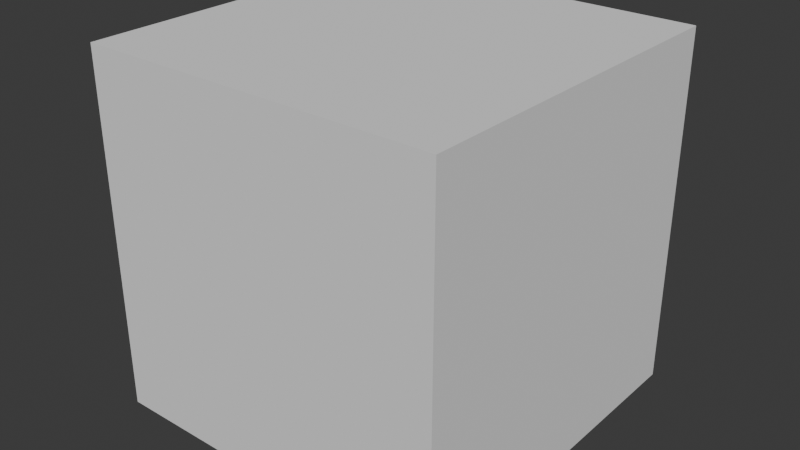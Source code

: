 # Source: case2.blend  (saved by Blender 4.5.90; exported with 4.5.12 LTS)
import bpy
from mathutils import Matrix  # noqa: F401  (used for matrix-valued properties, if any)

bpy.ops.wm.read_factory_settings(use_empty=True)
scene = bpy.context.scene
scene.name = 'Scene'

# ---- collections
col_collection = bpy.data.collections.new('Collection'); scene.collection.children.link(col_collection)

# ---- world
world_world = bpy.data.worlds.new('World'); scene.world = world_world
world_world.use_nodes = True; world_world.node_tree.nodes.clear()
_N = world_world.node_tree.nodes; _L = world_world.node_tree.links
n0 = _N.new('ShaderNodeOutputWorld'); n0.name = 'World Output'; n0.location = (200, 100)
n1 = _N.new('ShaderNodeBackground'); n1.name = 'Background'; n1.location = (-200, 100)
n1.inputs[0].default_value = (0.05088, 0.05088, 0.05088, 1.0)
_L.new(n1.outputs[0], n0.inputs[0])
n0.is_active_output = True
world_world.color = (0.05088, 0.05088, 0.05088)
world_world.sun_shadow_jitter_overblur = 0.0

# ---- meshes
me_cube_001 = bpy.data.meshes.new('Cube.001')
me_cube_001.from_pydata([(-1.0, -1.0, -1.0), (-1.0, -1.0, 1.0), (-1.0, 1.0, -1.0), (-1.0, 1.0, 1.0), (1.0, -1.0, -1.0), (1.0, -1.0, 1.0), (1.0, 1.0, -1.0), (1.0, 1.0, 1.0)], [], [(0, 1, 3, 2), (2, 3, 7, 6), (6, 7, 5, 4), (4, 5, 1, 0), (2, 6, 4, 0), (7, 3, 1, 5)])
_uv = me_cube_001.uv_layers.new(name='UVMap')
_uv.uv.foreach_set('vector', [0.375, 0.0, 0.625, 0.0, 0.625, 0.25, 0.375, 0.25, 0.375, 0.25, 0.625, 0.25, 0.625, 0.5, 0.375, 0.5, 0.375, 0.5, 0.625, 0.5, 0.625, 0.75, 0.375, 0.75, 0.375, 0.75, 0.625, 0.75, 0.625, 1.0, 0.375, 1.0, 0.125, 0.5, 0.375, 0.5, 0.375, 0.75, 0.125, 0.75, 0.625, 0.5, 0.875, 0.5, 0.875, 0.75, 0.625, 0.75])
me_cube_001.update()
me_cylinder = bpy.data.meshes.new('Cylinder')
me_cylinder.from_pydata([(0.0, 1.0, -1.0), (0.0, 1.0, 1.0), (0.1951, 0.9808, -1.0), (0.1951, 0.9808, 1.0), (0.3827, 0.9239, -1.0), (0.3827, 0.9239, 1.0), (0.5556, 0.8315, -1.0), (0.5556, 0.8315, 1.0), (0.7071, 0.7071, -1.0), (0.7071, 0.7071, 1.0), (0.8315, 0.5556, -1.0), (0.8315, 0.5556, 1.0), (0.9239, 0.3827, -1.0), (0.9239, 0.3827, 1.0), (1.981, 0.1951, -1.0), (1.981, 0.1951, 1.0), (2.0, 0.0, -1.0), (2.0, 0.0, 1.0), (1.981, -0.1951, -1.0), (1.981, -0.1951, 1.0), (0.9239, -0.3827, -1.0), (0.9239, -0.3827, 1.0), (0.8315, -0.5556, -1.0), (0.8315, -0.5556, 1.0), (0.7071, -0.7071, -1.0), (0.7071, -0.7071, 1.0), (0.5556, -0.8315, -1.0), (0.5556, -0.8315, 1.0), (0.3827, -0.9239, -1.0), (0.3827, -0.9239, 1.0), (0.1951, -0.9808, -1.0), (0.1951, -0.9808, 1.0), (0.0, -1.0, -1.0), (0.0, -1.0, 1.0), (-0.1951, -0.9808, -1.0), (-0.1951, -0.9808, 1.0), (-0.3827, -0.9239, -1.0), (-0.3827, -0.9239, 1.0), (-0.5556, -0.8315, -1.0), (-0.5556, -0.8315, 1.0), (-0.7071, -0.7071, -1.0), (-0.7071, -0.7071, 1.0), (-0.8315, -0.5556, -1.0), (-0.8315, -0.5556, 1.0), (-0.9239, -0.3827, -1.0), (-0.9239, -0.3827, 1.0), (-1.981, -0.1951, -1.0), (-1.981, -0.1951, 1.0), (-2.0, 0.0, -1.0), (-2.0, 0.0, 1.0), (-1.981, 0.1951, -1.0), (-1.981, 0.1951, 1.0), (-0.9239, 0.3827, -1.0), (-0.9239, 0.3827, 1.0), (-0.8315, 0.5556, -1.0), (-0.8315, 0.5556, 1.0), (-0.7071, 0.7071, -1.0), (-0.7071, 0.7071, 1.0), (-0.5556, 0.8315, -1.0), (-0.5556, 0.8315, 1.0), (-0.3827, 0.9239, -1.0), (-0.3827, 0.9239, 1.0), (-0.1951, 0.9808, -1.0), (-0.1951, 0.9808, 1.0)], [], [(0, 1, 3, 2), (2, 3, 5, 4), (4, 5, 7, 6), (6, 7, 9, 8), (8, 9, 11, 10), (10, 11, 13, 12), (12, 13, 15, 14), (14, 15, 17, 16), (16, 17, 19, 18), (18, 19, 21, 20), (20, 21, 23, 22), (22, 23, 25, 24), (24, 25, 27, 26), (26, 27, 29, 28), (28, 29, 31, 30), (30, 31, 33, 32), (32, 33, 35, 34), (34, 35, 37, 36), (36, 37, 39, 38), (38, 39, 41, 40), (40, 41, 43, 42), (42, 43, 45, 44), (44, 45, 47, 46), (46, 47, 49, 48), (48, 49, 51, 50), (50, 51, 53, 52), (52, 53, 55, 54), (54, 55, 57, 56), (56, 57, 59, 58), (58, 59, 61, 60), (3, 1, 63, 61, 59, 57, 55, 53, 51, 49, 47, 45, 43, 41, 39, 37, 35, 33, 31, 29, 27, 25, 23, 21, 19, 17, 15, 13, 11, 9, 7, 5), (60, 61, 63, 62), (62, 63, 1, 0), (0, 2, 4, 6, 8, 10, 12, 14, 16, 18, 20, 22, 24, 26, 28, 30, 32, 34, 36, 38, 40, 42, 44, 46, 48, 50, 52, 54, 56, 58, 60, 62)])
_uv = me_cylinder.uv_layers.new(name='UVMap')
_uv.uv.foreach_set('vector', [1.0, 0.5, 1.0, 1.0, 0.9688, 1.0, 0.9688, 0.5, 0.9688, 0.5, 0.9688, 1.0, 0.9375, 1.0, 0.9375, 0.5, 0.9375, 0.5, 0.9375, 1.0, 0.9062, 1.0, 0.9062, 0.5, 0.9062, 0.5, 0.9062, 1.0, 0.875, 1.0, 0.875, 0.5, 0.875, 0.5, 0.875, 1.0, 0.8438, 1.0, 0.8438, 0.5, 0.8438, 0.5, 0.8438, 1.0, 0.8125, 1.0, 0.8125, 0.5, 0.8125, 0.5, 0.8125, 1.0, 0.7812, 1.0, 0.7812, 0.5, 0.7812, 0.5, 0.7812, 1.0, 0.75, 1.0, 0.75, 0.5, 0.75, 0.5, 0.75, 1.0, 0.7188, 1.0, 0.7188, 0.5, 0.7188, 0.5, 0.7188, 1.0, 0.6875, 1.0, 0.6875, 0.5, 0.6875, 0.5, 0.6875, 1.0, 0.6562, 1.0, 0.6562, 0.5, 0.6562, 0.5, 0.6562, 1.0, 0.625, 1.0, 0.625, 0.5, 0.625, 0.5, 0.625, 1.0, 0.5938, 1.0, 0.5938, 0.5, 0.5938, 0.5, 0.5938, 1.0, 0.5625, 1.0, 0.5625, 0.5, 0.5625, 0.5, 0.5625, 1.0, 0.5312, 1.0, 0.5312, 0.5, 0.5312, 0.5, 0.5312, 1.0, 0.5, 1.0, 0.5, 0.5, 0.5, 0.5, 0.5, 1.0, 0.4688, 1.0, 0.4688, 0.5, 0.4688, 0.5, 0.4688, 1.0, 0.4375, 1.0, 0.4375, 0.5, 0.4375, 0.5, 0.4375, 1.0, 0.4062, 1.0, 0.4062, 0.5, 0.4062, 0.5, 0.4062, 1.0, 0.375, 1.0, 0.375, 0.5, 0.375, 0.5, 0.375, 1.0, 0.3438, 1.0, 0.3438, 0.5, 0.3438, 0.5, 0.3438, 1.0, 0.3125, 1.0, 0.3125, 0.5, 0.3125, 0.5, 0.3125, 1.0, 0.2812, 1.0, 0.2812, 0.5, 0.2812, 0.5, 0.2812, 1.0, 0.25, 1.0, 0.25, 0.5, 0.25, 0.5, 0.25, 1.0, 0.2188, 1.0, 0.2188, 0.5, 0.2188, 0.5, 0.2188, 1.0, 0.1875, 1.0, 0.1875, 0.5, 0.1875, 0.5, 0.1875, 1.0, 0.1562, 1.0, 0.1562, 0.5, 0.1562, 0.5, 0.1562, 1.0, 0.125, 1.0, 0.125, 0.5, 0.125, 0.5, 0.125, 1.0, 0.09375, 1.0, 0.09375, 0.5, 0.09375, 0.5, 0.09375, 1.0, 0.0625, 1.0, 0.0625, 0.5, 0.2968, 0.4854, 0.25, 0.49, 0.2032, 0.4854, 0.1582, 0.4717, 0.1167, 0.4496, 0.08029, 0.4197, 0.05045, 0.3833, 0.02827, 0.3418, 0.01461, 0.2968, 0.01, 0.25, 0.01461, 0.2032, 0.02827, 0.1582, 0.05045, 0.1167, 0.08029, 0.08029, 0.1167, 0.05045, 0.1582, 0.02827, 0.2032, 0.01461, 0.25, 0.01, 0.2968, 0.01461, 0.3418, 0.02827, 0.3833, 0.05045, 0.4197, 0.08029, 0.4496, 0.1167, 0.4717, 0.1582, 0.4854, 0.2032, 0.49, 0.25, 0.4854, 0.2968, 0.4717, 0.3418, 0.4496, 0.3833, 0.4197, 0.4197, 0.3833, 0.4496, 0.3418, 0.4717, 0.0625, 0.5, 0.0625, 1.0, 0.03125, 1.0, 0.03125, 0.5, 0.03125, 0.5, 0.03125, 1.0, 0.0, 1.0, 0.0, 0.5, 0.75, 0.49, 0.7968, 0.4854, 0.8418, 0.4717, 0.8833, 0.4496, 0.9197, 0.4197, 0.9496, 0.3833, 0.9717, 0.3418, 0.9854, 0.2968, 0.99, 0.25, 0.9854, 0.2032, 0.9717, 0.1582, 0.9496, 0.1167, 0.9197, 0.08029, 0.8833, 0.05045, 0.8418, 0.02827, 0.7968, 0.01461, 0.75, 0.01, 0.7032, 0.01461, 0.6582, 0.02827, 0.6167, 0.05045, 0.5803, 0.08029, 0.5504, 0.1167, 0.5283, 0.1582, 0.5146, 0.2032, 0.51, 0.25, 0.5146, 0.2968, 0.5283, 0.3418, 0.5504, 0.3833, 0.5803, 0.4197, 0.6167, 0.4496, 0.6582, 0.4717, 0.7032, 0.4854])
me_cylinder.update()
me_cube = bpy.data.meshes.new('Cube')
me_cube.from_pydata([(-1.0, -1.0, -1.0), (-1.0, -1.0, 1.0), (-1.0, 1.0, -1.0), (-1.0, 1.0, 1.0), (1.0, -1.0, -1.0), (1.0, -1.0, 1.0), (1.0, 1.0, -1.0), (1.0, 1.0, 1.0)], [], [(0, 1, 3, 2), (2, 3, 7, 6), (6, 7, 5, 4), (4, 5, 1, 0), (2, 6, 4, 0), (7, 3, 1, 5)])
_uv = me_cube.uv_layers.new(name='UVMap')
_uv.uv.foreach_set('vector', [0.375, 0.0, 0.625, 0.0, 0.625, 0.25, 0.375, 0.25, 0.375, 0.25, 0.625, 0.25, 0.625, 0.5, 0.375, 0.5, 0.375, 0.5, 0.625, 0.5, 0.625, 0.75, 0.375, 0.75, 0.375, 0.75, 0.625, 0.75, 0.625, 1.0, 0.375, 1.0, 0.125, 0.5, 0.375, 0.5, 0.375, 0.75, 0.125, 0.75, 0.625, 0.5, 0.875, 0.5, 0.875, 0.75, 0.625, 0.75])
me_cube.update()
me_cube_002 = bpy.data.meshes.new('Cube.002')
me_cube_002.from_pydata([(-1.0, -1.0, -1.0), (-1.0, -1.0, 1.0), (-1.0, 1.0, -1.0), (-1.0, 1.0, 1.0), (1.0, -1.0, -1.0), (1.0, -1.0, 1.0), (1.0, 1.0, -1.0), (1.0, 1.0, 1.0)], [], [(0, 1, 3, 2), (2, 3, 7, 6), (6, 7, 5, 4), (4, 5, 1, 0), (2, 6, 4, 0), (7, 3, 1, 5)])
_uv = me_cube_002.uv_layers.new(name='UVMap')
_uv.uv.foreach_set('vector', [0.375, 0.0, 0.625, 0.0, 0.625, 0.25, 0.375, 0.25, 0.375, 0.25, 0.625, 0.25, 0.625, 0.5, 0.375, 0.5, 0.375, 0.5, 0.625, 0.5, 0.625, 0.75, 0.375, 0.75, 0.375, 0.75, 0.625, 0.75, 0.625, 1.0, 0.375, 1.0, 0.125, 0.5, 0.375, 0.5, 0.375, 0.75, 0.125, 0.75, 0.625, 0.5, 0.875, 0.5, 0.875, 0.75, 0.625, 0.75])
me_cube_002.update()

# ---- objects
ob_detector = bpy.data.objects.new('Detector', me_cube_001)
ob_source = bpy.data.objects.new('Source', me_cylinder)
ob_world = bpy.data.objects.new('World', me_cube)
ob_sourcehead = bpy.data.objects.new('sourceHead', me_cube_002)

# ---- transforms, parenting, visibility, modifiers, constraints
ob_detector.parent = ob_world
ob_detector.matrix_parent_inverse = Matrix(((0.1376, -0.0, 0.0, -0.0), (-0.0, 0.1376, -0.0, 0.0), (0.0, -0.0, 0.1376, -0.0), (-0.0, 0.0, -0.0, 1.0)))
ob_detector.location = (0.0, 0.0, 0.0)
ob_detector.scale = (5.0, 5.0, 1.0)
ob_source.parent = ob_sourcehead
ob_source.matrix_parent_inverse = Matrix(((0.3143, -0.0, 0.0, -0.0), (-0.0, 0.3143, -0.0, 0.0), (0.0, -0.0, 4.0, -20.0), (-0.0, 0.0, -0.0, 1.0)))
ob_source.location = (2.5, 0.0, 5.0)
ob_source.scale = (0.05, 0.05, 0.025)
ob_world.location = (0.0, 0.0, 0.0)
ob_world.scale = (7.266, 7.266, 7.266)
ob_sourcehead.parent = ob_world
ob_sourcehead.matrix_parent_inverse = Matrix(((0.1376, -0.0, 0.0, -0.0), (-0.0, 0.1376, -0.0, 0.0), (0.0, -0.0, 0.1376, -0.0), (-0.0, 0.0, -0.0, 1.0)))
ob_sourcehead.location = (0.0, 0.0, 5.0)
ob_sourcehead.scale = (3.182, 3.182, 0.25)

# ---- collection membership
col_collection.objects.link(ob_detector)
col_collection.objects.link(ob_source)
col_collection.objects.link(ob_world)
col_collection.objects.link(ob_sourcehead)

# ---- scene / render settings (as saved in the file)
scene.frame_start = 0; scene.frame_end = 30; scene.frame_set(0)
scene.render.engine = 'BLENDER_EEVEE_NEXT'
bpy.context.view_layer.update()

# ---- added for rendering (the .blend has no active camera and no usable light): camera, sun
cam_auto = bpy.data.cameras.new('AutoCamera')
cam_auto.lens = 50.0
cam_auto.sensor_width = 36.0
cam_auto.clip_end = 1000.0
ob_auto_camera = bpy.data.objects.new('AutoCamera', cam_auto)
scene.collection.objects.link(ob_auto_camera)
ob_auto_camera.location = (23.2889, -27.9466, 18.6311)
ob_auto_camera.rotation_euler = (1.09748, -7.21219e-08, 0.694738)
scene.camera = ob_auto_camera
light_auto_sun = bpy.data.lights.new('AutoSun', 'SUN')
light_auto_sun.energy = 3.0
light_auto_sun.angle = 0.0523599
ob_auto_sun = bpy.data.objects.new('AutoSun', light_auto_sun)
scene.collection.objects.link(ob_auto_sun)
ob_auto_sun.rotation_euler = (0.872665, 0.174533, 0.523599)
bpy.context.view_layer.update()
